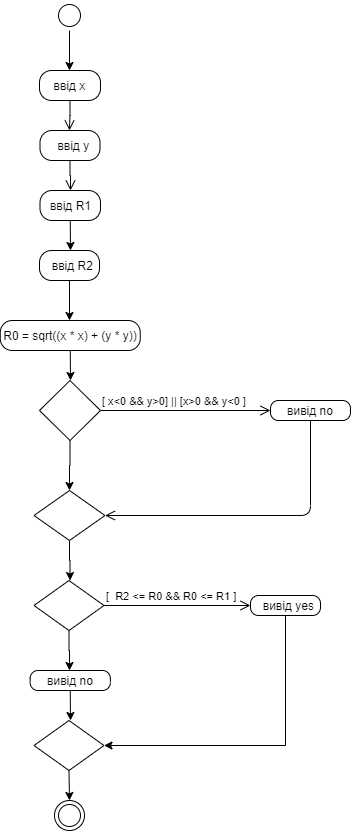

The diagram above was exported from draw.io. Its source (the exported page's mxGraphModel, read from the mxfile embedded in the PNG):
<mxGraphModel dx="782" dy="469" grid="1" gridSize="10" guides="1" tooltips="1" connect="1" arrows="1" fold="1" page="1" pageScale="1" pageWidth="827" pageHeight="1169" math="0" shadow="0">
  <root>
    <mxCell id="0" />
    <mxCell id="1" parent="0" />
    <mxCell id="JR0S-VWoW6EuN0p0aL8T-3" style="edgeStyle=orthogonalEdgeStyle;rounded=0;orthogonalLoop=1;jettySize=auto;html=1;exitX=0.5;exitY=1;exitDx=0;exitDy=0;" parent="1" source="JR0S-VWoW6EuN0p0aL8T-1" edge="1">
      <mxGeometry relative="1" as="geometry">
        <mxPoint x="399" y="90" as="targetPoint" />
      </mxGeometry>
    </mxCell>
    <mxCell id="JR0S-VWoW6EuN0p0aL8T-1" value="" style="ellipse;html=1;shape=startState;" parent="1" vertex="1">
      <mxGeometry x="384" y="20" width="30" height="30" as="geometry" />
    </mxCell>
    <mxCell id="JR0S-VWoW6EuN0p0aL8T-4" value="ввід x" style="rounded=1;whiteSpace=wrap;html=1;arcSize=40;" parent="1" vertex="1">
      <mxGeometry x="369" y="90" width="61" height="30" as="geometry" />
    </mxCell>
    <mxCell id="JR0S-VWoW6EuN0p0aL8T-5" value="" style="edgeStyle=orthogonalEdgeStyle;html=1;verticalAlign=bottom;endArrow=open;endSize=8;" parent="1" source="JR0S-VWoW6EuN0p0aL8T-4" edge="1">
      <mxGeometry relative="1" as="geometry">
        <mxPoint x="399" y="150" as="targetPoint" />
      </mxGeometry>
    </mxCell>
    <mxCell id="JR0S-VWoW6EuN0p0aL8T-6" value="&amp;nbsp; ввід y" style="rounded=1;whiteSpace=wrap;html=1;arcSize=40;" parent="1" vertex="1">
      <mxGeometry x="369.5" y="150" width="60" height="30" as="geometry" />
    </mxCell>
    <mxCell id="JR0S-VWoW6EuN0p0aL8T-7" value="" style="edgeStyle=orthogonalEdgeStyle;html=1;verticalAlign=bottom;endArrow=open;endSize=8;" parent="1" source="JR0S-VWoW6EuN0p0aL8T-6" edge="1">
      <mxGeometry relative="1" as="geometry">
        <mxPoint x="400" y="210" as="targetPoint" />
      </mxGeometry>
    </mxCell>
    <mxCell id="JR0S-VWoW6EuN0p0aL8T-10" style="edgeStyle=orthogonalEdgeStyle;rounded=0;orthogonalLoop=1;jettySize=auto;html=1;exitX=0.5;exitY=1;exitDx=0;exitDy=0;" parent="1" source="JR0S-VWoW6EuN0p0aL8T-8" edge="1">
      <mxGeometry relative="1" as="geometry">
        <mxPoint x="400" y="270" as="targetPoint" />
      </mxGeometry>
    </mxCell>
    <mxCell id="JR0S-VWoW6EuN0p0aL8T-8" value="ввід R1" style="rounded=1;whiteSpace=wrap;html=1;arcSize=40;" parent="1" vertex="1">
      <mxGeometry x="369.5" y="210" width="60.5" height="30" as="geometry" />
    </mxCell>
    <mxCell id="JR0S-VWoW6EuN0p0aL8T-16" style="edgeStyle=orthogonalEdgeStyle;rounded=0;orthogonalLoop=1;jettySize=auto;html=1;exitX=0.5;exitY=1;exitDx=0;exitDy=0;entryX=0.5;entryY=0;entryDx=0;entryDy=0;" parent="1" source="JR0S-VWoW6EuN0p0aL8T-11" edge="1">
      <mxGeometry relative="1" as="geometry">
        <mxPoint x="399" y="340" as="targetPoint" />
      </mxGeometry>
    </mxCell>
    <mxCell id="JR0S-VWoW6EuN0p0aL8T-11" value="&amp;nbsp; ввід R2" style="rounded=1;whiteSpace=wrap;html=1;arcSize=40;" parent="1" vertex="1">
      <mxGeometry x="369" y="270" width="60" height="30" as="geometry" />
    </mxCell>
    <mxCell id="JR0S-VWoW6EuN0p0aL8T-29" value="" style="ellipse;html=1;shape=endState;" parent="1" vertex="1">
      <mxGeometry x="384" y="820" width="30" height="30" as="geometry" />
    </mxCell>
    <mxCell id="7pZHad4YUakpkPGHOW5C-3" style="edgeStyle=orthogonalEdgeStyle;rounded=0;orthogonalLoop=1;jettySize=auto;html=1;exitX=0.5;exitY=1;exitDx=0;exitDy=0;" edge="1" parent="1" source="7pZHad4YUakpkPGHOW5C-1">
      <mxGeometry relative="1" as="geometry">
        <mxPoint x="400" y="400" as="targetPoint" />
      </mxGeometry>
    </mxCell>
    <mxCell id="7pZHad4YUakpkPGHOW5C-1" value="R0 = sqrt((x * x) + (y * y))" style="rounded=1;whiteSpace=wrap;html=1;arcSize=40;" vertex="1" parent="1">
      <mxGeometry x="329.75" y="340" width="140" height="30" as="geometry" />
    </mxCell>
    <mxCell id="7pZHad4YUakpkPGHOW5C-16" style="edgeStyle=orthogonalEdgeStyle;rounded=0;orthogonalLoop=1;jettySize=auto;html=1;exitX=0.5;exitY=1;exitDx=0;exitDy=0;strokeColor=#000000;" edge="1" parent="1" source="7pZHad4YUakpkPGHOW5C-11" target="7pZHad4YUakpkPGHOW5C-17">
      <mxGeometry relative="1" as="geometry">
        <mxPoint x="400" y="500" as="targetPoint" />
      </mxGeometry>
    </mxCell>
    <mxCell id="7pZHad4YUakpkPGHOW5C-11" value="" style="rhombus;whiteSpace=wrap;html=1;" vertex="1" parent="1">
      <mxGeometry x="369" y="400" width="61" height="60" as="geometry" />
    </mxCell>
    <mxCell id="7pZHad4YUakpkPGHOW5C-12" value="[&amp;nbsp;x&amp;lt;0 &amp;amp;&amp;amp; y&amp;gt;0] || [x&amp;gt;0 &amp;amp;&amp;amp; y&amp;lt;0 ]" style="edgeStyle=orthogonalEdgeStyle;html=1;align=left;verticalAlign=bottom;endArrow=open;endSize=8;" edge="1" source="7pZHad4YUakpkPGHOW5C-11" parent="1">
      <mxGeometry x="-1" relative="1" as="geometry">
        <mxPoint x="600" y="430" as="targetPoint" />
      </mxGeometry>
    </mxCell>
    <mxCell id="7pZHad4YUakpkPGHOW5C-14" value="&amp;nbsp;вивід no&amp;nbsp;" style="rounded=1;whiteSpace=wrap;html=1;arcSize=40;" vertex="1" parent="1">
      <mxGeometry x="600" y="420" width="80" height="20" as="geometry" />
    </mxCell>
    <mxCell id="7pZHad4YUakpkPGHOW5C-15" value="" style="edgeStyle=orthogonalEdgeStyle;html=1;verticalAlign=bottom;endArrow=open;endSize=8;entryX=1;entryY=0.5;entryDx=0;entryDy=0;" edge="1" source="7pZHad4YUakpkPGHOW5C-14" parent="1" target="7pZHad4YUakpkPGHOW5C-17">
      <mxGeometry relative="1" as="geometry">
        <mxPoint x="640" y="550" as="targetPoint" />
        <Array as="points">
          <mxPoint x="640" y="535" />
        </Array>
      </mxGeometry>
    </mxCell>
    <mxCell id="7pZHad4YUakpkPGHOW5C-18" style="edgeStyle=orthogonalEdgeStyle;rounded=0;orthogonalLoop=1;jettySize=auto;html=1;exitX=0.5;exitY=1;exitDx=0;exitDy=0;strokeColor=#000000;" edge="1" parent="1" source="7pZHad4YUakpkPGHOW5C-17">
      <mxGeometry relative="1" as="geometry">
        <mxPoint x="399.5" y="600" as="targetPoint" />
      </mxGeometry>
    </mxCell>
    <mxCell id="7pZHad4YUakpkPGHOW5C-17" value="" style="rhombus;whiteSpace=wrap;html=1;" vertex="1" parent="1">
      <mxGeometry x="363.5" y="510" width="71" height="50" as="geometry" />
    </mxCell>
    <mxCell id="7pZHad4YUakpkPGHOW5C-27" style="edgeStyle=orthogonalEdgeStyle;rounded=0;orthogonalLoop=1;jettySize=auto;html=1;exitX=0.5;exitY=1;exitDx=0;exitDy=0;strokeColor=#000000;" edge="1" parent="1" source="7pZHad4YUakpkPGHOW5C-21">
      <mxGeometry relative="1" as="geometry">
        <mxPoint x="399" y="690" as="targetPoint" />
      </mxGeometry>
    </mxCell>
    <mxCell id="7pZHad4YUakpkPGHOW5C-21" value="" style="rhombus;whiteSpace=wrap;html=1;" vertex="1" parent="1">
      <mxGeometry x="363.5" y="600" width="70" height="50" as="geometry" />
    </mxCell>
    <mxCell id="7pZHad4YUakpkPGHOW5C-22" value="[&amp;nbsp; R2 &amp;lt;= R0 &amp;amp;&amp;amp; R0 &amp;lt;= R1 ]" style="edgeStyle=orthogonalEdgeStyle;html=1;align=left;verticalAlign=bottom;endArrow=open;endSize=8;" edge="1" source="7pZHad4YUakpkPGHOW5C-21" parent="1">
      <mxGeometry x="-1" relative="1" as="geometry">
        <mxPoint x="580" y="625" as="targetPoint" />
      </mxGeometry>
    </mxCell>
    <mxCell id="7pZHad4YUakpkPGHOW5C-34" style="edgeStyle=orthogonalEdgeStyle;rounded=0;orthogonalLoop=1;jettySize=auto;html=1;exitX=0.5;exitY=1;exitDx=0;exitDy=0;strokeColor=#000000;entryX=1;entryY=0.5;entryDx=0;entryDy=0;" edge="1" parent="1" source="7pZHad4YUakpkPGHOW5C-24" target="7pZHad4YUakpkPGHOW5C-31">
      <mxGeometry relative="1" as="geometry">
        <mxPoint x="615" y="780" as="targetPoint" />
        <Array as="points">
          <mxPoint x="615" y="765" />
        </Array>
      </mxGeometry>
    </mxCell>
    <mxCell id="7pZHad4YUakpkPGHOW5C-24" value="&amp;nbsp; вивід yes" style="rounded=1;whiteSpace=wrap;html=1;arcSize=40;" vertex="1" parent="1">
      <mxGeometry x="580" y="615" width="70" height="20" as="geometry" />
    </mxCell>
    <mxCell id="7pZHad4YUakpkPGHOW5C-30" style="edgeStyle=orthogonalEdgeStyle;rounded=0;orthogonalLoop=1;jettySize=auto;html=1;exitX=0.5;exitY=1;exitDx=0;exitDy=0;strokeColor=#000000;" edge="1" parent="1" source="7pZHad4YUakpkPGHOW5C-28">
      <mxGeometry relative="1" as="geometry">
        <mxPoint x="400" y="740" as="targetPoint" />
      </mxGeometry>
    </mxCell>
    <mxCell id="7pZHad4YUakpkPGHOW5C-28" value="вивід no" style="rounded=1;whiteSpace=wrap;html=1;arcSize=40;" vertex="1" parent="1">
      <mxGeometry x="359.63" y="690" width="80.25" height="20" as="geometry" />
    </mxCell>
    <mxCell id="7pZHad4YUakpkPGHOW5C-35" style="edgeStyle=orthogonalEdgeStyle;rounded=0;orthogonalLoop=1;jettySize=auto;html=1;exitX=0.5;exitY=1;exitDx=0;exitDy=0;strokeColor=#000000;" edge="1" parent="1" source="7pZHad4YUakpkPGHOW5C-31">
      <mxGeometry relative="1" as="geometry">
        <mxPoint x="399" y="820" as="targetPoint" />
      </mxGeometry>
    </mxCell>
    <mxCell id="7pZHad4YUakpkPGHOW5C-31" value="" style="rhombus;whiteSpace=wrap;html=1;" vertex="1" parent="1">
      <mxGeometry x="363.5" y="740" width="70" height="50" as="geometry" />
    </mxCell>
  </root>
</mxGraphModel>